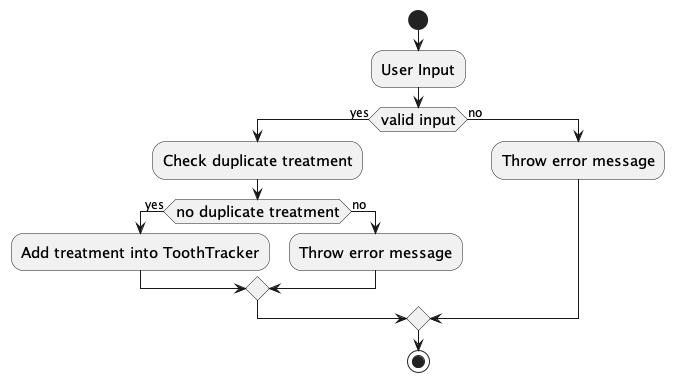

The diagram above was rendered by PlantUML. Its source (embedded in the PNG):
@startuml
skinparam ActivityFontSize 15
skinparam ArrowFontSize 12
start
:User Input;
if (valid input) then (yes)
  :Check duplicate treatment;
  if (no duplicate treatment) then (yes)
    :Add treatment into ToothTracker;
  else (no)
    :Throw error message;
  endif
else (no)
  :Throw error message;
endif
stop
@enduml